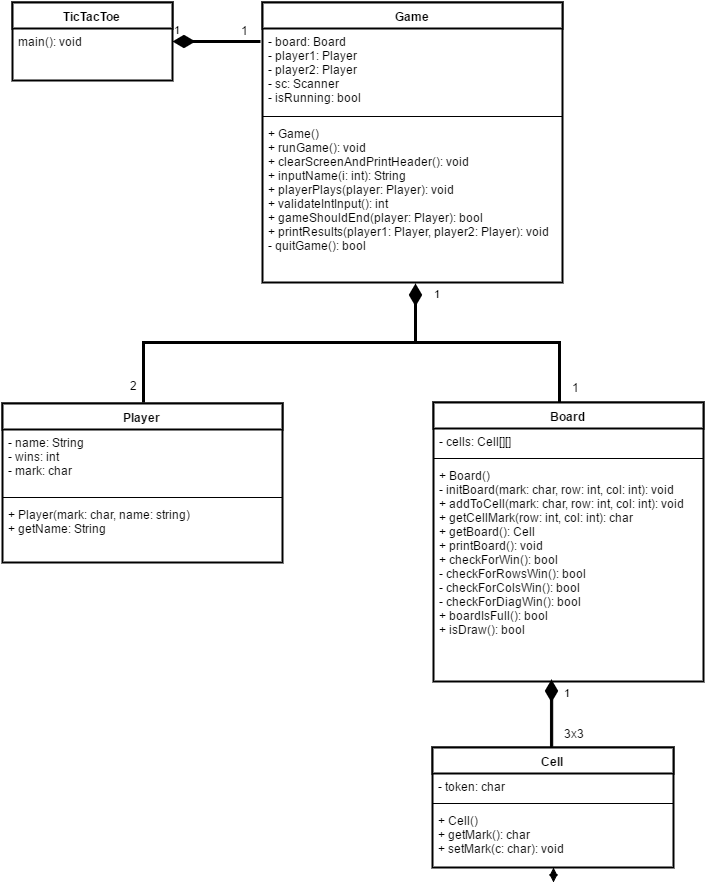

The diagram above was exported from draw.io. Its source (the exported page's mxGraphModel, read from the mxfile embedded in the PNG):
<mxGraphModel dx="872" dy="424" grid="1" gridSize="10" guides="1" tooltips="1" connect="1" arrows="1" fold="1" page="1" pageScale="1" pageWidth="1169" pageHeight="826" background="#ffffff" math="0" shadow="0">
  <root>
    <mxCell id="0" />
    <mxCell id="1" parent="0" />
    <mxCell id="4de4c52afe718af7-34" value="" style="text;html=1;strokeColor=none;fillColor=none;align=left;verticalAlign=middle;spacingTop=-1;spacingLeft=4;spacingRight=4;rotatable=0;labelPosition=right;points=[];portConstraint=eastwest;" vertex="1" parent="1">
      <mxGeometry x="150" y="129" width="20" height="14" as="geometry" />
    </mxCell>
    <mxCell id="454f03f13d49d8c6-5" value="Board" style="swimlane;html=1;fontStyle=1;align=center;verticalAlign=top;childLayout=stackLayout;horizontal=1;startSize=26;horizontalStack=0;resizeParent=1;resizeLast=0;collapsible=1;marginBottom=0;swimlaneFillColor=#ffffff;strokeWidth=2;" vertex="1" parent="1">
      <mxGeometry x="501" y="440" width="270" height="279" as="geometry" />
    </mxCell>
    <mxCell id="454f03f13d49d8c6-6" value="&lt;div&gt;- cells: Cell[][]&lt;/div&gt;" style="text;html=1;strokeColor=none;fillColor=none;align=left;verticalAlign=top;spacingLeft=4;spacingRight=4;whiteSpace=wrap;overflow=hidden;rotatable=0;points=[[0,0.5],[1,0.5]];portConstraint=eastwest;" vertex="1" parent="454f03f13d49d8c6-5">
      <mxGeometry y="26" width="270" height="26" as="geometry" />
    </mxCell>
    <mxCell id="454f03f13d49d8c6-7" value="" style="line;html=1;strokeWidth=1;fillColor=none;align=left;verticalAlign=middle;spacingTop=-1;spacingLeft=3;spacingRight=3;rotatable=0;labelPosition=right;points=[];portConstraint=eastwest;" vertex="1" parent="454f03f13d49d8c6-5">
      <mxGeometry y="52" width="270" height="8" as="geometry" />
    </mxCell>
    <mxCell id="454f03f13d49d8c6-8" value="&lt;div&gt;+ Board()&lt;/div&gt;&lt;div&gt;&lt;div&gt;- initBoard(mark: char, row: int, col: int&lt;span&gt;): void&lt;/span&gt;&lt;/div&gt;&lt;div&gt;+ addToCell&lt;span&gt;(&lt;/span&gt;&lt;span&gt;mark: char, row: int, col: int&lt;/span&gt;&lt;span&gt;)&lt;/span&gt;&lt;span&gt;: void&lt;/span&gt;&lt;/div&gt;&lt;div&gt;+ getCellMark&lt;span&gt;(&lt;/span&gt;&lt;span&gt;row: int, col: int&lt;/span&gt;&lt;span&gt;)&lt;/span&gt;&lt;span&gt;: char&lt;/span&gt;&lt;/div&gt;&lt;div&gt;+ getBoard&lt;span&gt;()&lt;/span&gt;&lt;span&gt;: Cell&lt;/span&gt;&lt;/div&gt;&lt;/div&gt;&lt;div&gt;+&amp;nbsp;&lt;span&gt;printBoard&lt;/span&gt;&lt;span&gt;()&lt;/span&gt;&lt;span&gt;: void&lt;/span&gt;&lt;/div&gt;&lt;div&gt;&lt;span&gt;+ checkForWin&lt;/span&gt;&lt;span&gt;()&lt;/span&gt;&lt;span&gt;: bool&lt;/span&gt;&lt;/div&gt;&lt;div&gt;- checkForRowsWin&lt;span&gt;()&lt;/span&gt;&lt;span&gt;: bool&lt;/span&gt;&lt;/div&gt;&lt;div&gt;- checkForColsWin&lt;span&gt;()&lt;/span&gt;&lt;span&gt;: bool&lt;/span&gt;&lt;/div&gt;&lt;div&gt;- checkForDiagWin&lt;span&gt;()&lt;/span&gt;&lt;span&gt;: bool&lt;/span&gt;&lt;/div&gt;&lt;div&gt;+ boardIsFull&lt;span&gt;()&lt;/span&gt;&lt;span&gt;: boo&lt;/span&gt;&lt;span&gt;l&lt;/span&gt;&lt;/div&gt;&lt;div&gt;&lt;span&gt;+ isDraw&lt;/span&gt;&lt;span&gt;()&lt;/span&gt;&lt;span&gt;: bool&lt;/span&gt;&lt;/div&gt;" style="text;html=1;strokeColor=none;fillColor=none;align=left;verticalAlign=top;spacingLeft=4;spacingRight=4;whiteSpace=wrap;overflow=hidden;rotatable=0;points=[[0,0.5],[1,0.5]];portConstraint=eastwest;" vertex="1" parent="454f03f13d49d8c6-5">
      <mxGeometry y="60" width="270" height="210" as="geometry" />
    </mxCell>
    <mxCell id="432832c617a1d2d0-6" style="edgeStyle=none;rounded=0;html=1;exitX=0.5;exitY=1;startArrow=block;startFill=1;endArrow=classic;endFill=1;jettySize=auto;orthogonalLoop=1;strokeWidth=1;fontColor=#000000;" edge="1" parent="1" source="454f03f13d49d8c6-9">
      <mxGeometry relative="1" as="geometry">
        <mxPoint x="621" y="920" as="targetPoint" />
      </mxGeometry>
    </mxCell>
    <mxCell id="454f03f13d49d8c6-9" value="Cell" style="swimlane;html=1;fontStyle=1;align=center;verticalAlign=top;childLayout=stackLayout;horizontal=1;startSize=26;horizontalStack=0;resizeParent=1;resizeLast=0;collapsible=1;marginBottom=0;swimlaneFillColor=#ffffff;strokeWidth=2;" vertex="1" parent="1">
      <mxGeometry x="500" y="785" width="241" height="120" as="geometry" />
    </mxCell>
    <mxCell id="454f03f13d49d8c6-10" value="- token: char" style="text;html=1;strokeColor=none;fillColor=none;align=left;verticalAlign=top;spacingLeft=4;spacingRight=4;whiteSpace=wrap;overflow=hidden;rotatable=0;points=[[0,0.5],[1,0.5]];portConstraint=eastwest;" vertex="1" parent="454f03f13d49d8c6-9">
      <mxGeometry y="26" width="241" height="26" as="geometry" />
    </mxCell>
    <mxCell id="454f03f13d49d8c6-11" value="" style="line;html=1;strokeWidth=1;fillColor=none;align=left;verticalAlign=middle;spacingTop=-1;spacingLeft=3;spacingRight=3;rotatable=0;labelPosition=right;points=[];portConstraint=eastwest;" vertex="1" parent="454f03f13d49d8c6-9">
      <mxGeometry y="52" width="241" height="8" as="geometry" />
    </mxCell>
    <mxCell id="454f03f13d49d8c6-12" value="&lt;div&gt;+ Cell()&lt;/div&gt;&lt;div&gt;+ getMark(): char&lt;/div&gt;&lt;div&gt;+ setMark(c: char): void&lt;/div&gt;" style="text;html=1;strokeColor=none;fillColor=none;align=left;verticalAlign=top;spacingLeft=4;spacingRight=4;whiteSpace=wrap;overflow=hidden;rotatable=0;points=[[0,0.5],[1,0.5]];portConstraint=eastwest;" vertex="1" parent="454f03f13d49d8c6-9">
      <mxGeometry y="60" width="241" height="60" as="geometry" />
    </mxCell>
    <mxCell id="454f03f13d49d8c6-13" value="Player" style="swimlane;html=1;fontStyle=1;align=center;verticalAlign=top;childLayout=stackLayout;horizontal=1;startSize=26;horizontalStack=0;resizeParent=1;resizeLast=0;collapsible=1;marginBottom=0;swimlaneFillColor=#ffffff;strokeWidth=2;" vertex="1" parent="1">
      <mxGeometry x="70" y="441" width="280" height="159" as="geometry" />
    </mxCell>
    <mxCell id="454f03f13d49d8c6-14" value="- name: String&lt;div&gt;- wins: int&lt;/div&gt;&lt;div&gt;- mark: char&lt;/div&gt;" style="text;html=1;strokeColor=none;fillColor=none;align=left;verticalAlign=top;spacingLeft=4;spacingRight=4;whiteSpace=wrap;overflow=hidden;rotatable=0;points=[[0,0.5],[1,0.5]];portConstraint=eastwest;" vertex="1" parent="454f03f13d49d8c6-13">
      <mxGeometry y="26" width="280" height="64" as="geometry" />
    </mxCell>
    <mxCell id="454f03f13d49d8c6-15" value="" style="line;html=1;strokeWidth=1;fillColor=none;align=left;verticalAlign=middle;spacingTop=-1;spacingLeft=3;spacingRight=3;rotatable=0;labelPosition=right;points=[];portConstraint=eastwest;" vertex="1" parent="454f03f13d49d8c6-13">
      <mxGeometry y="90" width="280" height="8" as="geometry" />
    </mxCell>
    <mxCell id="454f03f13d49d8c6-16" value="+ Player(mark: char, name: string)&lt;div&gt;+ getName: String&lt;/div&gt;" style="text;html=1;strokeColor=none;fillColor=none;align=left;verticalAlign=top;spacingLeft=4;spacingRight=4;whiteSpace=wrap;overflow=hidden;rotatable=0;points=[[0,0.5],[1,0.5]];portConstraint=eastwest;" vertex="1" parent="454f03f13d49d8c6-13">
      <mxGeometry y="98" width="280" height="42" as="geometry" />
    </mxCell>
    <mxCell id="5a4efa3668cb9b2c-2" value="TicTacToe" style="swimlane;html=1;fontStyle=1;align=center;verticalAlign=top;childLayout=stackLayout;horizontal=1;startSize=26;horizontalStack=0;resizeParent=1;resizeLast=0;collapsible=1;marginBottom=0;swimlaneFillColor=#ffffff;strokeWidth=2;" vertex="1" parent="1">
      <mxGeometry x="80" y="40" width="160" height="78" as="geometry" />
    </mxCell>
    <mxCell id="5a4efa3668cb9b2c-5" value="main(): void" style="text;html=1;strokeColor=none;fillColor=none;align=left;verticalAlign=top;spacingLeft=4;spacingRight=4;whiteSpace=wrap;overflow=hidden;rotatable=0;points=[[0,0.5],[1,0.5]];portConstraint=eastwest;" vertex="1" parent="5a4efa3668cb9b2c-2">
      <mxGeometry y="26" width="160" height="26" as="geometry" />
    </mxCell>
    <mxCell id="5a4efa3668cb9b2c-6" value="Game" style="swimlane;html=1;fontStyle=1;align=center;verticalAlign=top;childLayout=stackLayout;horizontal=1;startSize=26;horizontalStack=0;resizeParent=1;resizeLast=0;collapsible=1;marginBottom=0;swimlaneFillColor=#ffffff;strokeWidth=2;" vertex="1" parent="1">
      <mxGeometry x="330" y="40" width="300" height="280" as="geometry">
        <mxRectangle x="200" y="41" width="70" height="26" as="alternateBounds" />
      </mxGeometry>
    </mxCell>
    <mxCell id="5a4efa3668cb9b2c-7" value="- board: Board&lt;div&gt;- player1: Player&lt;/div&gt;&lt;div&gt;- player2: Player&lt;/div&gt;&lt;div&gt;- sc: Scanner&lt;/div&gt;&lt;div&gt;- isRunning: bool&lt;/div&gt;" style="text;html=1;strokeColor=none;fillColor=none;align=left;verticalAlign=top;spacingLeft=4;spacingRight=4;whiteSpace=wrap;overflow=hidden;rotatable=0;points=[[0,0.5],[1,0.5]];portConstraint=eastwest;" vertex="1" parent="5a4efa3668cb9b2c-6">
      <mxGeometry y="26" width="300" height="84" as="geometry" />
    </mxCell>
    <mxCell id="5a4efa3668cb9b2c-8" value="" style="line;html=1;strokeWidth=1;fillColor=none;align=left;verticalAlign=middle;spacingTop=-1;spacingLeft=3;spacingRight=3;rotatable=0;labelPosition=right;points=[];portConstraint=eastwest;" vertex="1" parent="5a4efa3668cb9b2c-6">
      <mxGeometry y="110" width="300" height="8" as="geometry" />
    </mxCell>
    <mxCell id="5a4efa3668cb9b2c-9" value="+ Game()&lt;div&gt;+ runGame(): void&lt;/div&gt;&lt;div&gt;&lt;span&gt;+ clearScreenAndPrintHeader(): void&lt;/span&gt;&lt;br&gt;&lt;/div&gt;&lt;div&gt;&lt;span&gt;+ inputName(i: int): String&lt;/span&gt;&lt;/div&gt;&lt;div&gt;&lt;span&gt;+ playerPlays(player: Player): void&lt;/span&gt;&lt;/div&gt;&lt;div&gt;&lt;span&gt;+ validateIntInput(): int&lt;/span&gt;&lt;span&gt;&lt;br&gt;&lt;/span&gt;&lt;/div&gt;&lt;div&gt;&lt;span&gt;+ gameShouldEnd(player: Player): bool&lt;/span&gt;&lt;/div&gt;&lt;div&gt;&lt;span&gt;+ printResults(player1: Player, player2: Player): void&lt;/span&gt;&lt;/div&gt;&lt;div&gt;&lt;span&gt;- quitGame(): bool&lt;/span&gt;&lt;/div&gt;&lt;div&gt;&lt;span&gt;&lt;br&gt;&lt;/span&gt;&lt;/div&gt;" style="text;html=1;strokeColor=none;fillColor=none;align=left;verticalAlign=top;spacingLeft=4;spacingRight=4;whiteSpace=wrap;overflow=hidden;rotatable=0;points=[[0,0.5],[1,0.5]];portConstraint=eastwest;" vertex="1" parent="5a4efa3668cb9b2c-6">
      <mxGeometry y="118" width="300" height="162" as="geometry" />
    </mxCell>
    <mxCell id="5e51cf4f4896c07c-5" value="1" style="endArrow=none;html=1;endSize=12;startArrow=diamondThin;startSize=14;startFill=1;edgeStyle=orthogonalEdgeStyle;align=left;verticalAlign=bottom;strokeColor=#000000;strokeWidth=3;flipV=0;flipH=0;rotation=180;endFill=0;" edge="1" parent="1">
      <mxGeometry x="1" y="-41" relative="1" as="geometry">
        <mxPoint x="619" y="717" as="sourcePoint" />
        <mxPoint x="619" y="778" as="targetPoint" />
        <Array as="points">
          <mxPoint x="619" y="787" />
        </Array>
        <mxPoint x="-30" y="-39" as="offset" />
      </mxGeometry>
    </mxCell>
    <mxCell id="5e51cf4f4896c07c-12" value="1" style="endArrow=none;html=1;endSize=12;startArrow=diamondThin;startSize=14;startFill=1;edgeStyle=orthogonalEdgeStyle;align=left;verticalAlign=bottom;strokeColor=#000000;strokeWidth=3;endFill=0;entryX=-0.007;entryY=0.155;entryPerimeter=0;" edge="1" parent="1" target="5a4efa3668cb9b2c-7">
      <mxGeometry x="-1" y="3" relative="1" as="geometry">
        <mxPoint x="240" y="79" as="sourcePoint" />
        <mxPoint x="320" y="79" as="targetPoint" />
        <Array as="points" />
      </mxGeometry>
    </mxCell>
    <mxCell id="5e51cf4f4896c07c-16" value="1" style="endArrow=none;html=1;endSize=12;startArrow=diamondThin;startSize=14;startFill=1;edgeStyle=orthogonalEdgeStyle;align=left;verticalAlign=bottom;strokeColor=#000000;strokeWidth=3;exitX=0.507;exitY=1.006;exitPerimeter=0;endFill=0;rounded=0;" edge="1" parent="1">
      <mxGeometry x="-0.9028" y="17" relative="1" as="geometry">
        <mxPoint x="483" y="321" as="sourcePoint" />
        <mxPoint x="211" y="440" as="targetPoint" />
        <Array as="points">
          <mxPoint x="483" y="380" />
          <mxPoint x="211" y="380" />
        </Array>
        <mxPoint as="offset" />
      </mxGeometry>
    </mxCell>
    <mxCell id="5e51cf4f4896c07c-17" value="" style="endArrow=none;html=1;edgeStyle=orthogonalEdgeStyle;strokeColor=#000000;strokeWidth=3;rounded=0;" edge="1" parent="1">
      <mxGeometry relative="1" as="geometry">
        <mxPoint x="477" y="380" as="sourcePoint" />
        <mxPoint x="627" y="440" as="targetPoint" />
        <Array as="points">
          <mxPoint x="627" y="380" />
        </Array>
      </mxGeometry>
    </mxCell>
    <mxCell id="5e51cf4f4896c07c-19" value="" style="resizable=0;html=1;align=right;verticalAlign=bottom;labelBackgroundColor=#ffffff;fontSize=10;" vertex="1" connectable="0" parent="5e51cf4f4896c07c-17">
      <mxGeometry x="1" relative="1" as="geometry" />
    </mxCell>
    <mxCell id="432832c617a1d2d0-1" value="2" style="text;html=1;strokeColor=none;fillColor=none;align=center;verticalAlign=middle;whiteSpace=wrap;rounded=0;shadow=0;fontColor=#000000;" vertex="1" parent="1">
      <mxGeometry x="180" y="413" width="40" height="20" as="geometry" />
    </mxCell>
    <mxCell id="432832c617a1d2d0-4" value="3x3" style="text;html=1;resizable=0;points=[];autosize=1;align=left;verticalAlign=top;spacingTop=-4;fontColor=#000000;" vertex="1" parent="1">
      <mxGeometry x="630" y="762" width="40" height="20" as="geometry" />
    </mxCell>
    <mxCell id="432832c617a1d2d0-5" value="1" style="text;html=1;resizable=0;points=[];autosize=1;align=left;verticalAlign=top;spacingTop=-4;fontColor=#000000;" vertex="1" parent="1">
      <mxGeometry x="638" y="416" width="20" height="20" as="geometry" />
    </mxCell>
    <mxCell id="432832c617a1d2d0-7" value="1" style="text;html=1;resizable=0;points=[];autosize=1;align=left;verticalAlign=top;spacingTop=-4;fontColor=#000000;" vertex="1" parent="1">
      <mxGeometry x="307" y="59" width="20" height="20" as="geometry" />
    </mxCell>
  </root>
</mxGraphModel>